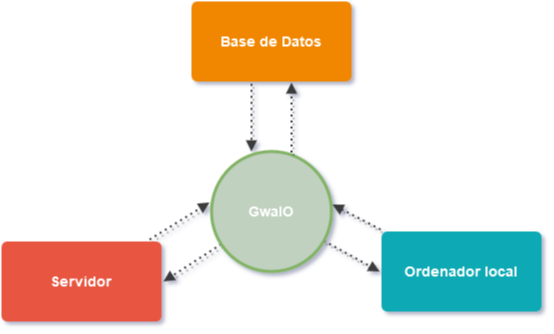

The diagram above was exported from draw.io. Its source (the exported page's mxGraphModel, read from the mxfile embedded in the PNG):
<mxGraphModel dx="1673" dy="885" grid="1" gridSize="10" guides="1" tooltips="1" connect="1" arrows="1" fold="1" page="1" pageScale="1" pageWidth="1169" pageHeight="827" background="none" math="0" shadow="0">
  <root>
    <mxCell id="0" />
    <mxCell id="1" parent="0" />
    <mxCell id="vPyM081dJnr5BtrG3VhK-1793" style="edgeStyle=none;rounded=0;sketch=0;jumpStyle=none;orthogonalLoop=1;jettySize=auto;html=1;entryX=-0.017;entryY=0.425;entryDx=0;entryDy=0;entryPerimeter=0;shadow=1;strokeColor=#3B3B3B;endArrow=block;endFill=1;dashed=1;dashPattern=1 2;strokeWidth=2;" edge="1" parent="1" source="1753" target="vPyM081dJnr5BtrG3VhK-1786">
      <mxGeometry relative="1" as="geometry" />
    </mxCell>
    <mxCell id="1753" value="Servidor" style="rounded=1;whiteSpace=wrap;html=1;shadow=0;labelBackgroundColor=none;strokeColor=none;strokeWidth=3;fillColor=#e85642;fontFamily=Helvetica;fontSize=14;fontColor=#FFFFFF;align=center;spacing=5;fontStyle=1;arcSize=7;perimeterSpacing=2;" parent="1" vertex="1">
      <mxGeometry x="290" y="430" width="160" height="80" as="geometry" />
    </mxCell>
    <mxCell id="vPyM081dJnr5BtrG3VhK-1796" style="edgeStyle=none;rounded=0;sketch=0;jumpStyle=none;orthogonalLoop=1;jettySize=auto;html=1;shadow=1;strokeColor=#3B3B3B;endArrow=block;endFill=1;sourcePerimeterSpacing=0;exitX=0.378;exitY=1.004;exitDx=0;exitDy=0;exitPerimeter=0;entryX=0.333;entryY=0;entryDx=0;entryDy=0;entryPerimeter=0;dashed=1;dashPattern=1 2;strokeWidth=2;" edge="1" parent="1" source="1764" target="vPyM081dJnr5BtrG3VhK-1786">
      <mxGeometry relative="1" as="geometry">
        <mxPoint x="540" y="300" as="sourcePoint" />
        <mxPoint x="540" y="330" as="targetPoint" />
      </mxGeometry>
    </mxCell>
    <mxCell id="1764" value="Base de Datos" style="rounded=1;whiteSpace=wrap;html=1;shadow=0;labelBackgroundColor=none;strokeColor=none;strokeWidth=3;fillColor=#F08705;fontFamily=Helvetica;fontSize=14;fontColor=#FFFFFF;align=center;spacing=5;fontStyle=1;arcSize=7;perimeterSpacing=2;" parent="1" vertex="1">
      <mxGeometry x="480" y="190" width="160" height="80" as="geometry" />
    </mxCell>
    <mxCell id="vPyM081dJnr5BtrG3VhK-1792" style="edgeStyle=none;rounded=0;sketch=0;jumpStyle=none;orthogonalLoop=1;jettySize=auto;html=1;entryX=1.008;entryY=0.442;entryDx=0;entryDy=0;shadow=1;strokeColor=#3B3B3B;endArrow=block;endFill=1;entryPerimeter=0;dashed=1;dashPattern=1 2;strokeWidth=2;" edge="1" parent="1" source="1771" target="vPyM081dJnr5BtrG3VhK-1786">
      <mxGeometry relative="1" as="geometry" />
    </mxCell>
    <mxCell id="1771" value="Ordenador local" style="rounded=1;whiteSpace=wrap;html=1;shadow=0;labelBackgroundColor=none;strokeColor=none;strokeWidth=3;fillColor=#12aab5;fontFamily=Helvetica;fontSize=14;fontColor=#FFFFFF;align=center;spacing=5;fontStyle=1;arcSize=7;perimeterSpacing=2;" parent="1" vertex="1">
      <mxGeometry x="670" y="420" width="160" height="80" as="geometry" />
    </mxCell>
    <mxCell id="vPyM081dJnr5BtrG3VhK-1789" style="edgeStyle=none;rounded=0;sketch=0;jumpStyle=none;orthogonalLoop=1;jettySize=auto;html=1;entryX=1;entryY=0.5;entryDx=0;entryDy=0;shadow=1;strokeColor=#3B3B3B;endArrow=block;endFill=1;dashed=1;dashPattern=1 2;strokeWidth=2;" edge="1" parent="1" source="vPyM081dJnr5BtrG3VhK-1786" target="1753">
      <mxGeometry relative="1" as="geometry" />
    </mxCell>
    <mxCell id="vPyM081dJnr5BtrG3VhK-1791" style="edgeStyle=none;rounded=0;sketch=0;jumpStyle=none;orthogonalLoop=1;jettySize=auto;html=1;entryX=0;entryY=0.5;entryDx=0;entryDy=0;shadow=1;strokeColor=#3B3B3B;endArrow=block;endFill=1;dashed=1;dashPattern=1 2;strokeWidth=2;" edge="1" parent="1" source="vPyM081dJnr5BtrG3VhK-1786" target="1771">
      <mxGeometry relative="1" as="geometry" />
    </mxCell>
    <mxCell id="vPyM081dJnr5BtrG3VhK-1786" value="&lt;font color=&quot;#FFFFFF&quot;&gt;GwaIO&lt;/font&gt;" style="ellipse;whiteSpace=wrap;html=1;aspect=fixed;fillStyle=auto;fillColor=#C0D1BF;gradientColor=none;fontSize=14;strokeColor=#82b366;rounded=1;shadow=0;labelBackgroundColor=none;strokeWidth=3;spacing=5;fontStyle=1;arcSize=7;" vertex="1" parent="1">
      <mxGeometry x="500" y="340" width="120" height="120" as="geometry" />
    </mxCell>
    <mxCell id="vPyM081dJnr5BtrG3VhK-1797" style="edgeStyle=none;rounded=0;sketch=0;jumpStyle=none;orthogonalLoop=1;jettySize=auto;html=1;shadow=1;strokeColor=#3B3B3B;endArrow=block;endFill=1;sourcePerimeterSpacing=0;entryX=0.622;entryY=0.988;entryDx=0;entryDy=0;entryPerimeter=0;exitX=0.667;exitY=0.008;exitDx=0;exitDy=0;exitPerimeter=0;dashed=1;dashPattern=1 2;strokeWidth=2;" edge="1" parent="1" source="vPyM081dJnr5BtrG3VhK-1786" target="1764">
      <mxGeometry relative="1" as="geometry">
        <mxPoint x="580" y="310" as="sourcePoint" />
        <mxPoint x="670" y="230" as="targetPoint" />
      </mxGeometry>
    </mxCell>
  </root>
</mxGraphModel>